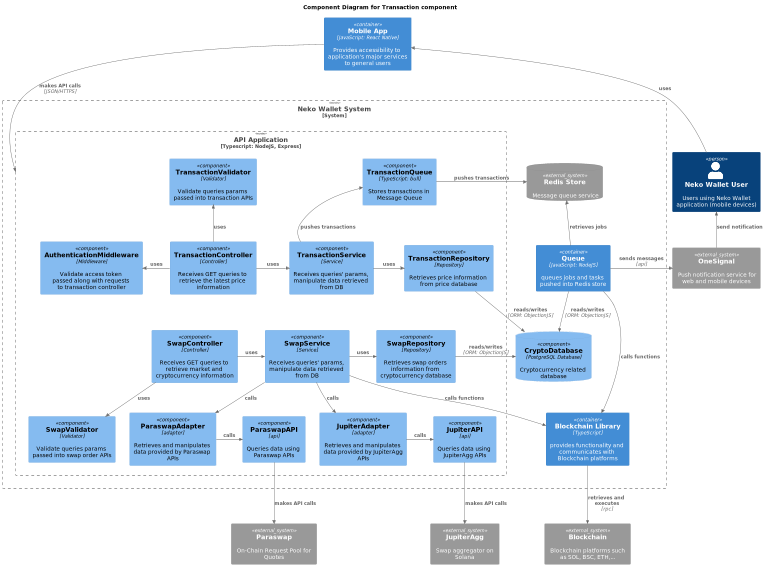

The diagram above was rendered by PlantUML. Its source (embedded in the PNG):
@startuml
!includeurl https://raw.githubusercontent.com/RicardoNiepel/C4-PlantUML/master/C4_Component.puml

title Component Diagram for Transaction component
Person(customer, "Neko Wallet User", "Users using Neko Wallet application (mobile devices)")
Container(mobile, "Mobile App", "JavaScript: React Native", "Provides accessibility to application's major services to general users")
Rel_L(customer, mobile, "uses")
System_Ext(blockchain, "Blockchain", "Blockchain platforms such as SOL, BSC, ETH,...")
System_Boundary(system, "Neko Wallet System") {
    Container(library, "Blockchain Library", "TypeScript", "provides functionality and communicates with Blockchain platforms")
    Boundary(api, "API Application", "Typescript: NodeJS, Express") {
        Component(swapController, "SwapController", "Controller", "Receives GET queries to retrieve market and cryptocurrency information")
        Component(transactionController, "TransactionController", "Controller", "Receives GET queries to retrieve the latest price information")
        Component(swapService, "SwapService", "Service", "Receives queries' params, manipulate data retrieved from DB")
        Component(transactionService, "TransactionService", "Service", "Receives queries' params, manipulate data retrieved from DB")
        Component(swapValidator, "SwapValidator", "Validator", "Validate queries params passed into swap order APIs")
        Component(transactionValidator, "TransactionValidator", "Validator", "Validate queries params passed into transaction APIs")
        Component(authenMiddleware, "AuthenticationMiddleware", "Middleware", "Validate access token passed along with requests to transaction controller")
        Component(swapRepo, "SwapRepository", "Repository", "Retrieves swap orders information from cryptocurrency database")
        Component(transactionRepo, "TransactionRepository", "Repository", "Retrieves price information from price database")
        Component(paraswapAdapter, "ParaswapAdapter", "adapter", "Retrieves and manipulates data provided by Paraswap APIs")
        Component(paraswapApi, "ParaswapAPI", "api", "Queries data using Paraswap APIs")
        Component(jupiterAdapter, "JupiterAdapter", "adapter", "Retrieves and manipulates data provided by JupiterAgg APIs")
        Component(jupiterApi, "JupiterAPI", "api", "Queries data using JupiterAgg APIs")
        Component(transactionQueue, "TransactionQueue", "TypeScript: bull", "Stores transactions in Message Queue")
    }
    ComponentDb(cryptoDB, "CryptoDatabase", "PostgreSQL Database", "Cryptocurrency related database")
    Container(queue, "Queue", "JavaScript: NodeJS", "queues jobs and tasks pushed into Redis store")
    SystemDb_Ext(redis, "Redis Store", "Message queue service")
}
System_Ext(notification, "OneSignal", "Push notification service for web and mobile devices")
System_Ext(paraswap, "Paraswap", "On-Chain Request Pool for Quotes")
System_Ext(jupiter, "JupiterAgg", "Swap aggregator on Solana")
Lay_U(swapController, transactionController)
Lay_U(swapService, transactionService)
Rel(mobile, api, "makes API calls", "JSON/HTTPS")
Rel_R(transactionController, transactionService, "uses")
Rel_R(swapController, swapService, "uses")
Rel_U(transactionController, transactionValidator, "uses")
Rel_L(transactionController, authenMiddleware, "uses")
Rel_D(swapController, swapValidator, "uses")
Rel_R(swapService, swapRepo, "uses")
Rel_R(transactionService, transactionRepo, "uses")
Rel_D(swapService, paraswapAdapter, "calls")
Rel_R(paraswapAdapter, paraswapApi, "calls")
Rel_D(paraswapApi, paraswap, "makes API calls")
Rel_D(swapService, jupiterAdapter, "calls")
Rel_R(jupiterAdapter, jupiterApi, "calls")
Rel_D(jupiterApi, jupiter, "makes API calls")
Rel_D(swapService, library, "calls functions")
Rel(queue, library, "calls functions")
Rel(library, blockchain, "retrieves and executes", "rpc")
Rel_U(transactionService, transactionQueue, "pushes transactions")
Rel_R(transactionRepo, cryptoDB, "reads/writes", "ORM: ObjectionJS")
Rel_R(swapRepo, cryptoDB, "reads/writes", "ORM: ObjectionJS")
Rel_R(transactionQueue, redis, "pushes transactions")
Rel_U(queue, redis, "retrieves jobs")
Rel(queue, cryptoDB, "reads/writes", "ORM: ObjectionJS")
Rel_R(queue, notification, "sends messages", "api")
Rel_U(notification, customer, "send notification")
@enduml